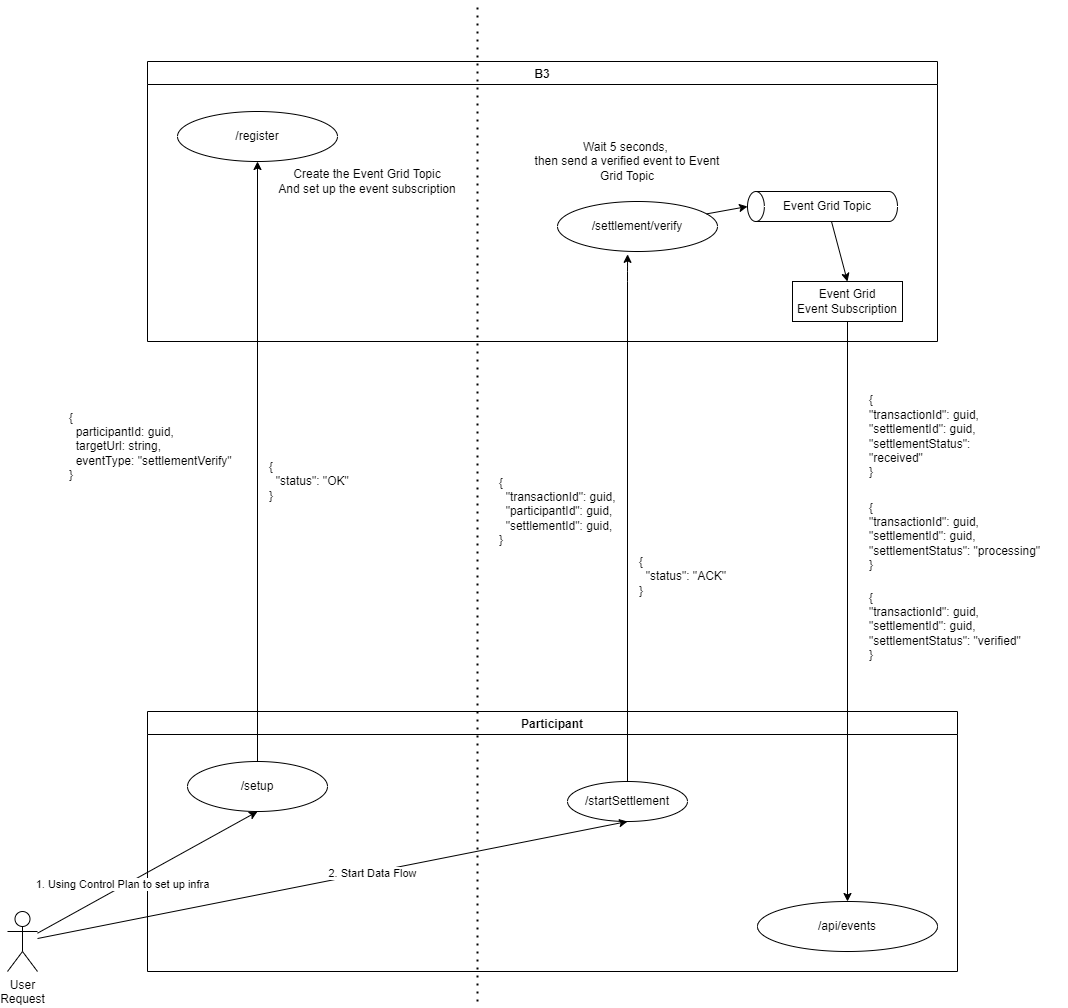

The diagram above was exported from draw.io. Its source (the exported page's mxGraphModel, read from the mxfile embedded in the PNG):
<mxGraphModel dx="388" dy="414" grid="1" gridSize="10" guides="1" tooltips="1" connect="1" arrows="1" fold="1" page="1" pageScale="1" pageWidth="850" pageHeight="1100" math="0" shadow="0">
  <root>
    <mxCell id="0" />
    <mxCell id="1" parent="0" />
    <mxCell id="5" value="B3" style="swimlane;" parent="1" vertex="1">
      <mxGeometry x="180" y="130" width="790" height="280" as="geometry" />
    </mxCell>
    <mxCell id="6" value="/register" style="ellipse;whiteSpace=wrap;html=1;" parent="5" vertex="1">
      <mxGeometry x="30" y="50" width="160" height="50" as="geometry" />
    </mxCell>
    <mxCell id="7" value="/settlement/verify" style="ellipse;whiteSpace=wrap;html=1;" parent="5" vertex="1">
      <mxGeometry x="410" y="140" width="160" height="50" as="geometry" />
    </mxCell>
    <mxCell id="12" value="Create the Event Grid Topic&lt;br&gt;And set up the event subscription" style="text;html=1;strokeColor=none;fillColor=none;align=center;verticalAlign=middle;whiteSpace=wrap;rounded=0;" parent="5" vertex="1">
      <mxGeometry x="120" y="90" width="200" height="60" as="geometry" />
    </mxCell>
    <mxCell id="21" value="Wait 5 seconds,&amp;nbsp;&lt;br&gt;then send a verified event to Event Grid Topic" style="text;html=1;strokeColor=none;fillColor=none;align=center;verticalAlign=middle;whiteSpace=wrap;rounded=0;" parent="5" vertex="1">
      <mxGeometry x="380" y="70" width="200" height="60" as="geometry" />
    </mxCell>
    <mxCell id="30" value="Event Grid&lt;br&gt;Event Subscription" style="rounded=0;whiteSpace=wrap;html=1;" parent="5" vertex="1">
      <mxGeometry x="645" y="220" width="110" height="40" as="geometry" />
    </mxCell>
    <mxCell id="8" value="Participant" style="swimlane;" parent="1" vertex="1">
      <mxGeometry x="180" y="780" width="810" height="260" as="geometry" />
    </mxCell>
    <mxCell id="9" value="/api/events" style="ellipse;whiteSpace=wrap;html=1;" parent="8" vertex="1">
      <mxGeometry x="610" y="190" width="180" height="50" as="geometry" />
    </mxCell>
    <mxCell id="10" value="/setup" style="ellipse;whiteSpace=wrap;html=1;" parent="8" vertex="1">
      <mxGeometry x="40" y="50" width="140" height="50" as="geometry" />
    </mxCell>
    <mxCell id="13" value="/startSettlement" style="ellipse;whiteSpace=wrap;html=1;" parent="8" vertex="1">
      <mxGeometry x="420" y="70" width="120" height="40" as="geometry" />
    </mxCell>
    <mxCell id="11" value="" style="endArrow=classic;html=1;exitX=0.5;exitY=0;exitDx=0;exitDy=0;entryX=0.5;entryY=1;entryDx=0;entryDy=0;" parent="1" source="10" target="6" edge="1">
      <mxGeometry width="50" height="50" relative="1" as="geometry">
        <mxPoint x="570" y="540" as="sourcePoint" />
        <mxPoint x="370" y="530" as="targetPoint" />
      </mxGeometry>
    </mxCell>
    <mxCell id="14" style="edgeStyle=none;html=1;exitX=0.5;exitY=0;exitDx=0;exitDy=0;entryX=0.438;entryY=1.057;entryDx=0;entryDy=0;entryPerimeter=0;" parent="1" source="13" target="7" edge="1">
      <mxGeometry relative="1" as="geometry">
        <Array as="points">
          <mxPoint x="660" y="340" />
        </Array>
      </mxGeometry>
    </mxCell>
    <mxCell id="16" style="edgeStyle=none;html=1;entryX=0.5;entryY=1;entryDx=0;entryDy=0;" parent="1" source="15" target="10" edge="1">
      <mxGeometry relative="1" as="geometry" />
    </mxCell>
    <mxCell id="18" value="1. Using Control Plan to set up infra" style="edgeLabel;html=1;align=center;verticalAlign=middle;resizable=0;points=[];" parent="16" vertex="1" connectable="0">
      <mxGeometry x="-0.2185" y="2" relative="1" as="geometry">
        <mxPoint as="offset" />
      </mxGeometry>
    </mxCell>
    <mxCell id="17" style="edgeStyle=none;html=1;entryX=0.5;entryY=1;entryDx=0;entryDy=0;" parent="1" source="15" target="13" edge="1">
      <mxGeometry relative="1" as="geometry" />
    </mxCell>
    <mxCell id="19" value="2. Start Data Flow" style="edgeLabel;html=1;align=center;verticalAlign=middle;resizable=0;points=[];" parent="17" vertex="1" connectable="0">
      <mxGeometry x="0.1362" y="-1" relative="1" as="geometry">
        <mxPoint as="offset" />
      </mxGeometry>
    </mxCell>
    <mxCell id="15" value="User&lt;br&gt;Request" style="shape=umlActor;verticalLabelPosition=bottom;verticalAlign=top;html=1;outlineConnect=0;" parent="1" vertex="1">
      <mxGeometry x="40" y="980" width="30" height="60" as="geometry" />
    </mxCell>
    <mxCell id="20" style="edgeStyle=none;html=1;entryX=0.5;entryY=0;entryDx=0;entryDy=0;exitX=0.5;exitY=1;exitDx=0;exitDy=0;" parent="1" source="30" target="9" edge="1">
      <mxGeometry relative="1" as="geometry">
        <mxPoint x="950" y="340" as="sourcePoint" />
        <Array as="points">
          <mxPoint x="880" y="390" />
        </Array>
      </mxGeometry>
    </mxCell>
    <mxCell id="22" value="&lt;div&gt;&lt;span&gt;{&lt;/span&gt;&lt;/div&gt;&lt;div&gt;&lt;span&gt;&amp;nbsp; participantId: guid,&lt;/span&gt;&lt;/div&gt;&lt;div&gt;&lt;span&gt;&amp;nbsp; targetUrl: string,&lt;/span&gt;&lt;/div&gt;&lt;div&gt;&lt;span&gt;&amp;nbsp; eventType: &quot;settlementVerify&quot;&lt;/span&gt;&lt;/div&gt;&lt;div&gt;&lt;span&gt;}&lt;/span&gt;&lt;/div&gt;" style="text;html=1;strokeColor=none;fillColor=none;align=left;verticalAlign=middle;whiteSpace=wrap;rounded=0;" parent="1" vertex="1">
      <mxGeometry x="100" y="450" width="180" height="130" as="geometry" />
    </mxCell>
    <mxCell id="23" value="&lt;div&gt;{&lt;/div&gt;&lt;div&gt;&amp;nbsp; &quot;status&quot;: &quot;OK&quot;&lt;/div&gt;&lt;div&gt;}&lt;/div&gt;" style="text;html=1;strokeColor=none;fillColor=none;align=left;verticalAlign=middle;whiteSpace=wrap;rounded=0;" parent="1" vertex="1">
      <mxGeometry x="300" y="520" width="100" height="60" as="geometry" />
    </mxCell>
    <mxCell id="24" value="" style="endArrow=none;dashed=1;html=1;dashPattern=1 3;strokeWidth=2;" parent="1" edge="1">
      <mxGeometry width="50" height="50" relative="1" as="geometry">
        <mxPoint x="510" y="1070" as="sourcePoint" />
        <mxPoint x="510" y="70" as="targetPoint" />
      </mxGeometry>
    </mxCell>
    <mxCell id="25" value="&lt;div&gt;{&lt;/div&gt;&lt;div&gt;&amp;nbsp; &quot;transactionId&quot;: guid,&lt;/div&gt;&lt;div&gt;&amp;nbsp; &quot;participantId&quot;: guid,&lt;/div&gt;&lt;div&gt;&amp;nbsp; &quot;settlementId&quot;: guid,&lt;/div&gt;&lt;div&gt;}&lt;/div&gt;" style="text;html=1;strokeColor=none;fillColor=none;align=left;verticalAlign=middle;whiteSpace=wrap;rounded=0;" parent="1" vertex="1">
      <mxGeometry x="530" y="540" width="130" height="80" as="geometry" />
    </mxCell>
    <mxCell id="26" value="&lt;div&gt;{&lt;/div&gt;&lt;div&gt;&amp;nbsp; &quot;status&quot;: &quot;ACK&quot;&lt;/div&gt;&lt;div&gt;}&lt;/div&gt;" style="text;html=1;strokeColor=none;fillColor=none;align=left;verticalAlign=middle;whiteSpace=wrap;rounded=0;" parent="1" vertex="1">
      <mxGeometry x="670" y="620" width="110" height="50" as="geometry" />
    </mxCell>
    <mxCell id="27" value="&lt;div&gt;{&lt;/div&gt;&lt;div&gt;&quot;transactionId&quot;: guid,&lt;/div&gt;&lt;div&gt;&quot;settlementId&quot;: guid,&lt;/div&gt;&lt;div&gt;&quot;settlementStatus&quot;: &quot;verified&quot;&lt;/div&gt;&lt;div&gt;}&lt;/div&gt;" style="text;html=1;strokeColor=none;fillColor=none;align=left;verticalAlign=middle;whiteSpace=wrap;rounded=0;" parent="1" vertex="1">
      <mxGeometry x="900" y="650" width="160" height="90" as="geometry" />
    </mxCell>
    <mxCell id="28" value="&lt;div&gt;{&lt;/div&gt;&lt;div&gt;&quot;transactionId&quot;: guid,&lt;/div&gt;&lt;div&gt;&quot;settlementId&quot;: guid,&lt;/div&gt;&lt;div&gt;&quot;settlementStatus&quot;: &quot;received&quot;&lt;/div&gt;&lt;div&gt;}&lt;/div&gt;" style="text;html=1;strokeColor=none;fillColor=none;align=left;verticalAlign=middle;whiteSpace=wrap;rounded=0;" parent="1" vertex="1">
      <mxGeometry x="900" y="460" width="160" height="90" as="geometry" />
    </mxCell>
    <mxCell id="29" value="&lt;div&gt;{&lt;/div&gt;&lt;div&gt;&quot;transactionId&quot;: guid,&lt;/div&gt;&lt;div&gt;&quot;settlementId&quot;: guid,&lt;/div&gt;&lt;div&gt;&quot;settlementStatus&quot;: &quot;processing&quot;&lt;/div&gt;&lt;div&gt;}&lt;/div&gt;" style="text;html=1;strokeColor=none;fillColor=none;align=left;verticalAlign=middle;whiteSpace=wrap;rounded=0;" parent="1" vertex="1">
      <mxGeometry x="900" y="560" width="200" height="90" as="geometry" />
    </mxCell>
    <mxCell id="33" value="" style="group" parent="1" vertex="1" connectable="0">
      <mxGeometry x="780" y="260" width="150" height="30" as="geometry" />
    </mxCell>
    <mxCell id="31" value="" style="shape=cylinder3;whiteSpace=wrap;html=1;boundedLbl=1;backgroundOutline=1;size=8.42396276137407;rotation=-90;" parent="33" vertex="1">
      <mxGeometry x="60" y="-60" width="30" height="150" as="geometry" />
    </mxCell>
    <mxCell id="32" value="Event Grid Topic" style="text;html=1;strokeColor=none;fillColor=none;align=center;verticalAlign=middle;whiteSpace=wrap;rounded=0;" parent="33" vertex="1">
      <mxGeometry x="30" width="100" height="30" as="geometry" />
    </mxCell>
    <mxCell id="34" style="edgeStyle=none;html=1;entryX=0.5;entryY=0;entryDx=0;entryDy=0;entryPerimeter=0;" parent="1" source="7" target="31" edge="1">
      <mxGeometry relative="1" as="geometry" />
    </mxCell>
    <mxCell id="35" style="edgeStyle=none;html=1;entryX=0.5;entryY=0;entryDx=0;entryDy=0;" parent="1" source="32" target="30" edge="1">
      <mxGeometry relative="1" as="geometry" />
    </mxCell>
  </root>
</mxGraphModel>